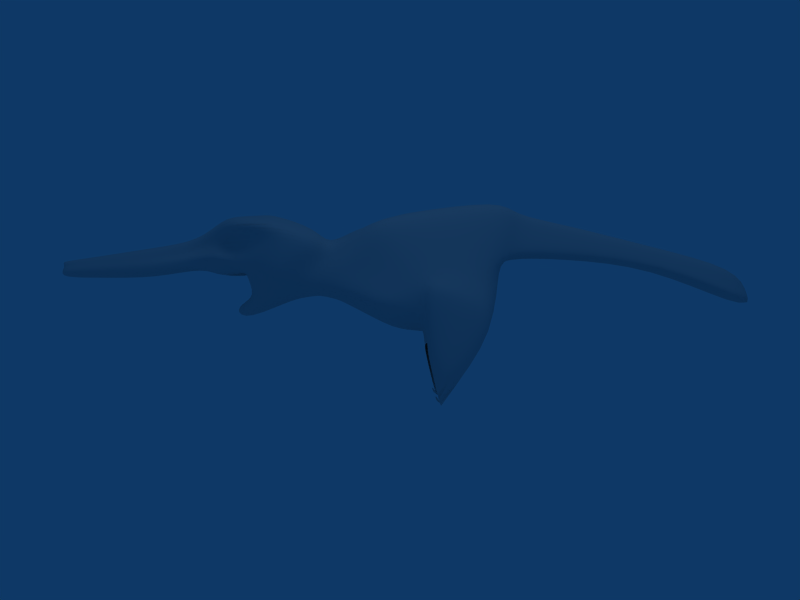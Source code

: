 # Source: snordling.blend  (saved by Blender 2.48.1; exported with 4.5.12 LTS)
import bpy
from mathutils import Matrix  # noqa: F401  (used for matrix-valued properties, if any)

bpy.ops.wm.read_factory_settings(use_empty=True)
scene = bpy.context.scene
scene.name = 'Scene'

# ---- collections
col_collection_1 = bpy.data.collections.new('Collection 1'); scene.collection.children.link(col_collection_1)

# ---- materials (node trees are filled in below, after node groups)
mat_material = bpy.data.materials.new('Material')
mat_material.alpha_threshold = 0.0
mat_material.roughness = 0.5
mat_material.line_color = (0.0, 0.0, 0.0, 1.0)

# ---- material node trees

# ---- world
world_world = bpy.data.worlds.new('World'); scene.world = world_world
world_world.color = (0.05656, 0.2208, 0.4)
world_world.use_sun_shadow = False
world_world.sun_shadow_jitter_overblur = 0.0
world_world.cycles.sampling_method = 'MANUAL'
world_world.cycles.sample_map_resolution = 256

# ---- cameras
cam_camera = bpy.data.cameras.new('Camera')
cam_camera.passepartout_alpha = 0.2
cam_camera.clip_end = 100.0
cam_camera.lens = 35.0
cam_camera.ortho_scale = 7.314
cam_camera.show_passepartout = False
cam_camera.show_safe_areas = True
cam_camera.dof.focus_distance = 0.0
cam_camera.dof.aperture_fstop = 128.0

# ---- lights
light_spot = bpy.data.lights.new('Spot', 'POINT')
light_spot.transmission_factor = 0.0
light_spot.cutoff_distance = 30.0
light_spot.energy = 100.0
light_spot.shadow_buffer_clip_start = 1.001
light_spot.shadow_soft_size = 1.0
light_spot.shadow_maximum_resolution = 0.006
light_spot.use_absolute_resolution = True
light_spot.cycles.use_multiple_importance_sampling = False

# ---- meshes
me_cube = bpy.data.meshes.new('Cube')
me_cube.from_pydata([(0.5567, 0.3945, -1.058), (0.4852, 0.2817, -0.1349), (0.4322, 1.071, 0.9871), (0.6151, -0.2268, 0.7953), (2.384e-07, 1.0, 1.0), (0.0, -0.1429, 0.796), (0.5, 0.2543, -0.4818), (0.5943, 0.9732, -0.2668), (0.6571, -0.4254, -0.01658), (0.544, 0.07634, 0.8273), (0.3727, 0.4033, -1.017), (0.3682, 0.2783, -0.2751), (0.2404, 1.0, 1.0), (0.2613, -0.1634, 0.7782), (0.0, 0.2703, 0.8938), (0.0, -0.337, -0.1787), (0.6985, 0.2763, 0.05747), (0.3199, 0.2751, -0.4505), (0.2795, 0.06021, 0.8817), (0.2145, -0.2546, -0.1032), (0.3649, 0.961, -0.2235), (0.2161, -3.388, 0.2831), (0.1373, -3.424, 0.2225), (0.0, -3.442, 0.2374), (0.1239, -3.391, 0.3943), (0.0, -3.423, 0.4001), (0.1882, -3.413, 0.3891), (0.2022, -2.486, 0.2826), (0.1499, -2.508, 0.2265), (0.0, -2.544, 0.2237), (0.0, -2.532, 0.5406), (0.1384, -2.488, 0.5275), (0.1854, -2.456, 0.4904), (0.3225, -1.678, 0.3168), (0.2515, -1.681, 0.2275), (0.0, -1.647, 0.3283), (0.0, -1.627, 0.8761), (0.3162, -1.581, 0.82), (0.8145, -1.548, 0.7287), (0.4811, 1.048, 0.6581), (0.5977, 0.7922, 0.2677), (0.641, -0.2789, 0.5391), (0.5602, -0.4751, 0.2466), (0.0, 0.9749, 0.3572), (0.6208, 0.05271, 0.574), (0.6916, 0.2571, 0.2103), (0.3023, 0.9814, 0.351), (0.2068, -3.397, 0.3185), (0.1868, -3.394, 0.3535), (0.1329, -3.413, 0.2798), (0.1464, -3.392, 0.2884), (0.0, -3.436, 0.2916), (0.0, -3.429, 0.2962), (0.2282, -2.464, 0.3536), (0.1968, -2.42, 0.417), (0.21, -1.713, 0.5603), (0.5259, -1.648, 0.4065), (0.2601, 3.508, -0.04613), (0.04766, 3.59, -0.1091), (0.0, 3.595, -0.07864), (0.2258, 3.475, 0.09379), (0.2053, 3.409, 0.3171), (0.0, 3.455, 0.3333), (0.06614, 3.446, 0.3242), (0.0249, 3.56, 0.01329), (0.0, 3.573, 0.02524), (0.09268, 1.683, 0.4256), (0.08024, 2.613, 0.3463), (0.2075, 1.694, 0.4429), (0.1821, 2.586, 0.357), (0.0, 1.695, 0.4296), (0.0, 2.626, 0.3392), (0.2023, 1.708, 0.5938), (0.1757, 2.581, 0.4414), (0.1704, 1.714, 0.745), (0.1503, 2.552, 0.5313), (0.0859, 1.683, 0.7696), (0.0762, 2.535, 0.5489), (0.0, 1.688, 0.7692), (0.0, 2.539, 0.559), (0.3402, -1.481, 0.2215), (0.0, -1.326, 0.8979), (0.3648, -1.219, 0.8118), (0.6234, -1.068, 0.6893), (0.6867, -1.106, 0.5719), (0.5704, -1.411, 0.3387), (0.5561, -1.274, 0.1599), (0.0, -0.9019, 0.7568), (0.3024, -0.8229, 0.712), (0.5398, -0.7684, 0.6323), (0.6124, -0.8429, 0.5066), (0.6438, -1.117, 0.3424), (0.4361, -0.7628, 0.09824), (0.2155, -0.761, 0.03314), (0.0, -0.9155, 0.1766), (0.0, -0.4891, 0.7427), (0.252, -0.4197, 0.707), (0.4987, -0.4331, 0.6664), (0.5421, -0.4203, 0.5076), (0.5413, -0.6776, 0.2627), (0.1321, -3.385, 0.3026), (0.09999, -3.401, 0.3139), (0.1603, -3.379, 0.3513), (0.09999, -3.397, 0.3831), (0.1675, -3.392, 0.369), (0.1295, -3.379, 0.3757), (0.09121, -3.131, 0.3936), (0.1284, -3.107, 0.3842), (0.1763, -3.123, 0.3758), (0.1832, -3.117, 0.319), (0.09121, -3.136, 0.3063), (0.1317, -3.115, 0.2921), (0.1956, -3.12, 0.281), (0.1261, -3.137, 0.2371), (0.0, -3.126, 0.2321), (0.0, -3.108, 0.4465), (0.1139, -3.117, 0.4338), (0.1753, -3.116, 0.4132), (0.1934, -3.103, 0.372), (0.2087, -3.112, 0.328), (0.3306, -1.523, 0.2501), (0.3377, -1.354, 0.2645), (0.0, -1.31, 0.3548), (0.0, -1.395, 0.8945), (0.3645, -1.301, 0.8138), (0.7862, -1.196, 0.734), (0.6367, -1.282, 0.569), (0.4971, -1.47, 0.3403), (0.3193, -1.806, 0.3379), (0.2883, -1.814, 0.2294), (0.0, -1.793, 0.2391), (0.0, -1.788, 0.8511), (0.2864, -1.781, 0.8091), (0.3414, -1.746, 0.7279), (0.2382, -1.788, 0.5423), (0.4809, -1.788, 0.4284), (0.1851, -0.958, 0.02613), (0.0, -0.9718, 0.02973), (0.3166, -0.9497, 0.0579), (0.2458, -1.367, 0.007544), (0.2139, -1.46, 0.04117), (0.08412, -1.673, -0.04697), (0.0, -1.695, -0.1106), (0.1758, -1.582, -0.2095), (0.0, -1.593, -0.2283), (0.1576, -2.038, 0.3841), (0.1498, -2.048, 0.3407), (0.0, -2.051, 0.348), (0.0, -2.045, 0.6123), (0.1185, -2.039, 0.5996), (0.1266, -1.998, 0.5726), (0.1211, -2.019, 0.4909), (0.195, -2.027, 0.4513), (0.2209, -1.327, 0.1662), (0.186, -1.127, 0.007872), (0.229, -0.9463, 0.06111), (0.0, -0.9093, 0.05447), (0.2548, -1.108, 0.2064), (0.0, -1.077, 0.1883), (0.7024, 0.9001, -0.09853), (0.8155, 0.3276, 0.1938), (0.8105, 0.2171, 0.02542), (0.7276, 0.7657, -0.2829), (0.6274, 0.3013, -0.4405), (0.6992, 0.4146, -0.8225), (0.1889, 0.9506, -0.2047), (0.2764, 0.5197, -0.4626), (0.2268, 0.3027, -0.313), (0.2704, 0.4453, -0.7328), (0.0, 0.3101, 0.06425), (0.0, 0.6971, -0.2858), (0.2023, 1.096, 0.4455), (0.2901, 1.117, 0.4584), (0.0, 1.11, 0.4426), (0.2816, 1.134, 0.6482), (0.262, 1.144, 0.8407), (0.1871, 1.109, 0.8699), (0.0, 1.123, 0.8728), (0.4202, -0.9697, 0.1672), (0.0, -0.7456, 0.5594), (0.2705, -0.705, 0.5378), (0.4068, -0.6998, 0.5077), (0.4366, -0.709, 0.4251), (0.4422, -0.856, 0.3032), (0.2949, -1.103, 0.05707), (0.1702, -1.114, -0.005938), (0.0, -1.028, 0.08201), (0.3163, -1.498, 0.2392), (0.2102, -1.417, 0.03684), (0.103, -1.578, -0.03292), (0.0, -1.593, -0.08913), (0.0, -1.28, 0.3331), (0.3269, -1.322, 0.2569), (0.6106, -0.02285, -0.2319), (0.5796, -0.07522, 0.8113), (0.0, 0.06371, 0.8449), (0.6778, -0.09731, -0.04578), (0.2704, -0.0516, 0.8299), (0.2914, 0.0126, -0.2992), (0.6259, -0.109, 0.2284), (0.6309, -0.1131, 0.5566), (0.1134, -0.008413, -0.3469), (0.0, -0.07514, -0.1251), (0.3783, 0.3375, -0.9156), (0.3657, 0.3509, -0.9869)], [], [(17, 6, 1, 11), (166, 17, 11, 167), (12, 4, 14, 18), (2, 12, 18, 9), (10, 168, 165, 20), (0, 10, 20, 7), (40, 39, 44, 45), (39, 2, 9, 44), (165, 43, 46, 20), (20, 46, 40, 7), (50, 49, 47, 48), (49, 22, 21, 47), (52, 51, 49, 50), (51, 23, 22, 49), (64, 63, 61, 60), (58, 64, 60, 57), (65, 62, 63, 64), (59, 65, 64, 58), (66, 67, 69, 68), (67, 58, 57, 69), (70, 71, 67, 66), (71, 59, 58, 67), (68, 69, 73, 72), (69, 57, 60, 73), (72, 73, 75, 74), (73, 60, 61, 75), (76, 77, 79, 78), (77, 63, 62, 79), (74, 75, 77, 76), (75, 61, 63, 77), (87, 81, 82, 88), (88, 82, 83, 89), (84, 90, 89, 83), (85, 91, 90, 84), (80, 86, 91, 85), (8, 92, 93, 19), (19, 93, 94, 15), (5, 95, 96, 13), (13, 96, 97, 3), (98, 41, 3, 97), (99, 42, 41, 98), (92, 8, 42, 99), (52, 50, 100, 101), (50, 48, 102, 100), (25, 52, 101, 103), (48, 26, 104, 102), (26, 24, 105, 104), (24, 25, 103, 105), (105, 103, 106, 107), (104, 105, 107, 108), (102, 104, 108, 109), (103, 101, 110, 106), (100, 102, 109, 111), (101, 100, 111, 110), (107, 111, 109, 108), (106, 110, 111, 107), (27, 112, 113, 28), (112, 21, 22, 113), (28, 113, 114, 29), (113, 22, 23, 114), (30, 115, 116, 31), (115, 25, 24, 116), (31, 116, 117, 32), (116, 24, 26, 117), (48, 118, 117, 26), (118, 54, 32, 117), (47, 119, 118, 48), (119, 53, 54, 118), (21, 112, 119, 47), (112, 27, 53, 119), (120, 33, 34, 121), (121, 34, 35, 122), (81, 123, 124, 82), (123, 36, 37, 124), (82, 124, 125, 83), (124, 37, 38, 125), (55, 126, 125, 38), (126, 84, 83, 125), (56, 127, 126, 55), (127, 85, 84, 126), (33, 120, 127, 56), (120, 80, 85, 127), (33, 128, 129, 34), (34, 129, 130, 35), (36, 131, 132, 37), (37, 132, 133, 38), (134, 55, 38, 133), (135, 56, 55, 134), (128, 33, 56, 135), (94, 93, 136, 137), (93, 92, 138, 136), (86, 80, 140, 139), (143, 141, 142, 144), (139, 140, 141, 143), (80, 120, 140), (128, 145, 146, 129), (145, 27, 28, 146), (129, 146, 147, 130), (146, 28, 29, 147), (131, 148, 149, 132), (148, 30, 31, 149), (132, 149, 150, 133), (149, 31, 32, 150), (54, 151, 150, 32), (151, 134, 133, 150), (53, 152, 151, 54), (152, 135, 134, 151), (27, 145, 152, 53), (145, 128, 135, 152), (153, 157, 155, 154), (157, 158, 156, 155), (40, 45, 160, 159), (45, 16, 161, 160), (7, 40, 159, 162), (16, 6, 163, 161), (0, 7, 162, 164), (6, 0, 164, 163), (162, 159, 160, 161), (164, 162, 161, 163), (168, 166, 169, 170), (165, 168, 170), (166, 167, 169), (43, 165, 170), (46, 171, 172, 40), (171, 66, 68, 172), (43, 173, 171, 46), (173, 70, 66, 171), (40, 172, 174, 39), (172, 68, 72, 174), (39, 174, 175, 2), (174, 72, 74, 175), (12, 176, 177, 4), (176, 76, 78, 177), (2, 175, 176, 12), (175, 74, 76, 176), (95, 179, 180, 96), (179, 87, 88, 180), (96, 180, 181, 97), (180, 88, 89, 181), (90, 182, 181, 89), (182, 98, 97, 181), (91, 183, 182, 90), (183, 99, 98, 182), (86, 178, 183, 91), (178, 92, 99, 183), (92, 178, 184, 138), (178, 86, 139, 184), (136, 185, 186, 137), (185, 143, 144, 186), (138, 184, 185, 136), (184, 139, 143, 185), (120, 187, 188, 140), (187, 153, 154, 188), (140, 188, 189, 141), (188, 154, 155, 189), (141, 189, 190, 142), (189, 155, 156, 190), (122, 191, 192, 121), (191, 158, 157, 192), (121, 192, 187, 120), (192, 157, 153, 187), (14, 195, 197, 18), (195, 5, 13, 197), (18, 197, 194, 9), (197, 13, 3, 194), (15, 201, 198, 19), (201, 167, 11, 198), (19, 198, 193, 8), (198, 11, 1, 193), (45, 199, 196, 16), (199, 42, 8, 196), (44, 200, 199, 45), (200, 41, 42, 199), (9, 194, 200, 44), (194, 3, 41, 200), (201, 15, 202), (167, 201, 202, 169), (1, 6, 16, 193), (193, 16, 196, 8), (203, 10, 204)])
me_cube.polygons.foreach_set('use_smooth', [True] * 180)
me_cube.materials.append(mat_material)
me_cube.use_remesh_preserve_volume = False
me_cube.use_remesh_preserve_attributes = False
me_cube.use_mirror_vertex_groups = False
me_cube.update()

# ---- objects
ob_cube = bpy.data.objects.new('Cube', me_cube)
ob_lamp = bpy.data.objects.new('Lamp', light_spot)
ob_camera = bpy.data.objects.new('Camera', cam_camera)

# ---- transforms, parenting, visibility, modifiers, constraints
ob_cube.location = (0.0, 0.0, 0.0)
ob_cube.lock_rotations_4d = False
ob_cube.empty_display_type = 'ARROWS'
ob_cube.color = (0.0, 0.0, 0.0, 1.0)
ob_cube.lineart.crease_threshold = 0.0
_m = ob_cube.modifiers.new('Mirror', 'MIRROR')
_m.use_clip = True
_m.use_mirror_vertex_groups = False
_m = ob_cube.modifiers.new('Subsurf', 'SUBSURF')
_m.uv_smooth = 'PRESERVE_CORNERS'
_m.quality = 2
_m.levels = 2
_m.show_only_control_edges = False
ob_lamp.location = (4.076, 1.005, 5.904)
ob_lamp.rotation_euler = (0.6503, 0.05522, 1.866)
ob_lamp.lock_rotations_4d = False
ob_lamp.empty_display_type = 'ARROWS'
ob_lamp.color = (0.0, 0.0, 0.0, 0.0)
ob_lamp.lineart.crease_threshold = 0.0
ob_camera.location = (8.0, 0.0, 0.0)
ob_camera.rotation_euler = (1.571, 0.0, 1.571)
ob_camera.lock_rotations_4d = False
ob_camera.empty_display_type = 'ARROWS'
ob_camera.color = (0.0, 0.0, 0.0, 0.0)
ob_camera.display_type = 'WIRE'
ob_camera.lineart.crease_threshold = 0.0

# ---- collection membership
col_collection_1.objects.link(ob_cube)
col_collection_1.objects.link(ob_lamp)
col_collection_1.objects.link(ob_camera)

# ---- scene / render settings (as saved in the file)
scene.camera = ob_camera
scene.frame_start = 1; scene.frame_end = 250; scene.frame_set(1)
scene.render.engine = 'BLENDER_EEVEE_NEXT'
scene.render.image_settings.color_mode = 'RGB'
scene.render.image_settings.compression = 90
scene.render.resolution_x = 800
scene.render.resolution_y = 600
scene.render.pixel_aspect_x = 100.0
scene.render.pixel_aspect_y = 100.0
scene.render.fps = 25
scene.render.dither_intensity = 0.0
scene.render.use_compositing = False
scene.render.use_sequencer = False
scene.render.bake_margin = 2
scene.render.bake_bias = 0.0
scene.render.use_stamp_time = False
scene.render.use_stamp_date = False
scene.render.use_stamp_frame = False
scene.render.use_stamp_camera = False
scene.render.use_stamp_scene = False
scene.render.use_stamp_filename = False
scene.render.use_stamp_render_time = False
scene.render.stamp_font_size = 0
scene.cycles.use_denoising = False
scene.cycles.samples = 10
scene.cycles.sampling_pattern = 'TABULATED_SOBOL'
scene.cycles.light_sampling_threshold = 0.0
scene.cycles.use_adaptive_sampling = False
scene.cycles.use_light_tree = False
scene.cycles.blur_glossy = 0.0
scene.cycles.volume_bounces = 1
scene.cycles.pixel_filter_type = 'GAUSSIAN'
scene.cycles.sample_clamp_indirect = 0.0
scene.view_settings.view_transform = 'Raw'
bpy.context.view_layer.update()
